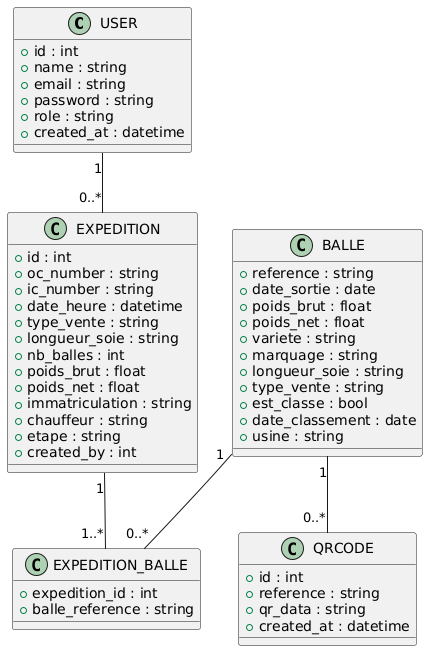

The diagram above was rendered by PlantUML. Its source (embedded in the PNG):
@startuml
' === CLASS DIAGRAM ===

class USER {
  +id : int
  +name : string
  +email : string
  +password : string
  +role : string
  +created_at : datetime
}

class BALLE {
  +reference : string
  +date_sortie : date
  +poids_brut : float
  +poids_net : float
  +variete : string
  +marquage : string
  +longueur_soie : string
  +type_vente : string
  +est_classe : bool
  +date_classement : date
  +usine : string
}

class QRCODE {
  +id : int
  +reference : string
  +qr_data : string
  +created_at : datetime
}

class EXPEDITION {
  +id : int
  +oc_number : string
  +ic_number : string
  +date_heure : datetime
  +type_vente : string
  +longueur_soie : string
  +nb_balles : int
  +poids_brut : float
  +poids_net : float
  +immatriculation : string
  +chauffeur : string
  +etape : string
  +created_by : int
}

class EXPEDITION_BALLE {
  +expedition_id : int
  +balle_reference : string
}

USER "1" -- "0..*" EXPEDITION
BALLE "1" -- "0..*" QRCODE
EXPEDITION "1" -- "1..*" EXPEDITION_BALLE
BALLE "1" -- "0..*" EXPEDITION_BALLE
@enduml